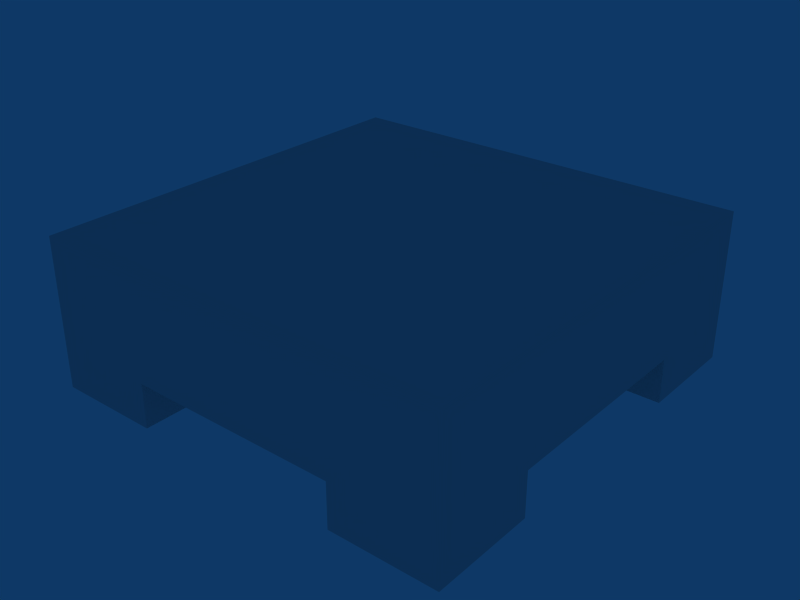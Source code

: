 # Source: Platform.blend  (saved by Blender 2.49.0; exported with 4.5.12 LTS)
import bpy
from mathutils import Matrix  # noqa: F401  (used for matrix-valued properties, if any)

bpy.ops.wm.read_factory_settings(use_empty=True)
scene = bpy.context.scene
scene.name = 'Scene'

# ---- collections
col_collection_1 = bpy.data.collections.new('Collection 1'); scene.collection.children.link(col_collection_1)

# ---- materials (node trees are filled in below, after node groups)
mat_material = bpy.data.materials.new('Material')
mat_material.alpha_threshold = 0.0
mat_material.roughness = 0.5
mat_material.line_color = (0.0, 0.0, 0.0, 1.0)

# ---- material node trees

# ---- world
world_world = bpy.data.worlds.new('World'); scene.world = world_world
world_world.color = (0.05656, 0.2208, 0.4)
world_world.use_sun_shadow = False
world_world.sun_shadow_jitter_overblur = 0.0
world_world.cycles.sampling_method = 'MANUAL'
world_world.cycles.sample_map_resolution = 256

# ---- meshes
me_cube = bpy.data.meshes.new('Cube')
me_cube.from_pydata([(1.0, 1.0, 0.0), (1.0, 1.0, -0.5), (-1.0, 1.0, -0.5), (-1.0, 1.0, 0.0), (1.0, -1.0, 0.0), (1.0, -1.0, -0.5), (-1.0, -1.0, -0.5), (-1.0, -1.0, 0.0), (4.292e-08, 1.0, -0.5), (2.186e-07, 1.0, 0.0), (-4.935e-07, -1.0, -0.5), (2.881e-07, -1.0, 0.0), (1.0, -4.292e-08, -0.5), (1.0, 9.934e-09, 0.0), (-1.0, -4.292e-08, -0.5), (-1.0, 9.934e-09, 0.0), (-2.484e-07, -4.186e-08, -0.5), (0.5, 1.0, -0.5), (-0.5, 1.0, -0.5), (0.5, -1.0, -0.5), (-0.5, -1.0, -0.5), (1.0, 0.5, -0.5), (1.0, -0.5, -0.5), (-1.0, 0.5, -0.5), (-1.0, -0.5, -0.5), (0.5, -0.5, -0.5), (0.5, 0.5, -0.5), (-0.5, -0.5, -0.5), (-0.5, 0.5, -0.5), (2.384e-07, 1.987e-08, 0.0), (-0.5, 1.0, -0.7097), (-0.5, 0.5, -0.7097), (-1.0, 0.5, -0.7097), (-1.0, 1.0, -0.7097), (-0.5, -0.5, -0.7097), (-0.5, -1.0, -0.7097), (-1.0, -1.0, -0.7097), (-1.0, -0.5, -0.7097), (1.0, 1.0, -0.7097), (1.0, 0.5, -0.7097), (0.5, 0.5, -0.7097), (0.5, 1.0, -0.7097), (1.0, -0.5, -0.7097), (1.0, -1.0, -0.7097), (0.5, -1.0, -0.7097), (0.5, -0.5, -0.7097)], [], [(4, 11, 19, 5), (11, 10, 19), (11, 20, 10), (11, 7, 6, 20), (0, 13, 21, 1), (13, 12, 21), (13, 22, 12), (13, 4, 5, 22), (12, 22, 25, 16), (25, 19, 10, 16), (21, 12, 16, 26), (17, 26, 16, 8), (16, 10, 20, 27), (16, 27, 24, 14), (8, 16, 28, 18), (28, 16, 14, 23), (2, 23, 15, 3), (23, 14, 15), (14, 24, 15), (24, 6, 7, 15), (15, 7, 11, 29), (3, 15, 29, 9), (29, 11, 4, 13), (13, 0, 9, 29), (28, 31, 30, 18), (23, 32, 31, 28), (2, 33, 32, 23), (30, 31, 32, 33), (20, 35, 34, 27), (6, 36, 35, 20), (24, 37, 36, 6), (34, 35, 36, 37), (21, 39, 38, 1), (26, 40, 39, 21), (17, 41, 40, 26), (38, 39, 40, 41), (5, 43, 42, 22), (19, 44, 43, 5), (25, 45, 44, 19), (42, 43, 44, 45)])
_uv = me_cube.uv_layers.new(name='UVTex')
_uv.uv.foreach_set('vector', [0.2959, 0.9729, 0.1564, 0.9729, 0.2262, 0.877, 0.2959, 0.877, 0.1564, 0.9729, 0.1564, 0.877, 0.2262, 0.877, 0.1564, 0.9729, 0.08663, 0.877, 0.1564, 0.877, 0.1564, 0.9729, 0.01686, 0.9729, 0.01686, 0.877, 0.08663, 0.877, 0.2633, 0.972, 0.1578, 0.972, 0.2106, 0.8765, 0.2633, 0.8765, 0.1578, 0.972, 0.1578, 0.8765, 0.2106, 0.8765, 0.1578, 0.972, 0.1051, 0.8765, 0.1578, 0.8765, 0.1578, 0.972, 0.05232, 0.972, 0.05232, 0.8765, 0.1051, 0.8765, 0.07288, 0.1794, 0.07288, 0.249, 0.003348, 0.249, 0.003348, 0.1794, 0.07288, 0.1794, 0.07288, 0.249, 0.003348, 0.249, 0.003348, 0.1794, 0.07288, 0.1794, 0.07288, 0.249, 0.003348, 0.249, 0.003348, 0.1794, 0.07288, 0.1794, 0.07288, 0.249, 0.003348, 0.249, 0.003348, 0.1794, 0.07288, 0.1794, 0.07288, 0.249, 0.003348, 0.249, 0.003348, 0.1794, 0.07288, 0.1794, 0.07288, 0.249, 0.003348, 0.249, 0.003348, 0.1794, 0.07288, 0.1794, 0.07288, 0.249, 0.003348, 0.249, 0.003348, 0.1794, 0.07288, 0.1794, 0.07288, 0.249, 0.003348, 0.249, 0.003348, 0.1794, 0.2633, 0.8765, 0.2106, 0.8765, 0.1578, 0.972, 0.2633, 0.972, 0.2106, 0.8765, 0.1578, 0.8765, 0.1578, 0.972, 0.1578, 0.8765, 0.1051, 0.8765, 0.1578, 0.972, 0.1051, 0.8765, 0.05232, 0.8765, 0.05232, 0.972, 0.1578, 0.972, 0.001461, 0.3427, 0.001461, 0.2552, 0.1092, 0.2552, 0.1092, 0.3427, 0.001461, 0.4302, 0.001461, 0.3427, 0.1092, 0.3427, 0.1092, 0.4302, 0.1092, 0.3427, 0.1092, 0.2552, 0.217, 0.2552, 0.217, 0.3427, 0.217, 0.3427, 0.217, 0.4302, 0.1092, 0.4302, 0.1092, 0.3427, 0.8331, 0.9461, 0.8331, 0.9858, 0.7815, 0.9858, 0.7815, 0.9461, 0.8331, 0.9461, 0.8331, 0.9858, 0.7815, 0.9858, 0.7815, 0.9461, 0.8331, 0.9461, 0.8331, 0.9858, 0.7815, 0.9858, 0.7815, 0.9461, 0.1974, 0.8792, 0.1974, 0.9719, 0.1086, 0.9719, 0.1086, 0.8792, 0.8331, 0.9461, 0.8331, 0.9858, 0.7815, 0.9858, 0.7815, 0.9461, 0.8331, 0.9461, 0.8331, 0.9858, 0.7815, 0.9858, 0.7815, 0.9461, 0.8331, 0.9461, 0.8331, 0.9858, 0.7815, 0.9858, 0.7815, 0.9461, 0.1974, 0.8792, 0.1974, 0.9719, 0.1086, 0.9719, 0.1086, 0.8792, 0.8331, 0.9461, 0.8331, 0.9858, 0.7815, 0.9858, 0.7815, 0.9461, 0.8331, 0.9461, 0.8331, 0.9858, 0.7815, 0.9858, 0.7815, 0.9461, 0.8331, 0.9461, 0.8331, 0.9858, 0.7815, 0.9858, 0.7815, 0.9461, 0.1974, 0.8792, 0.1974, 0.9719, 0.1086, 0.9719, 0.1086, 0.8792, 0.8331, 0.9461, 0.8331, 0.9858, 0.7815, 0.9858, 0.7815, 0.9461, 0.8331, 0.9461, 0.8331, 0.9858, 0.7815, 0.9858, 0.7815, 0.9461, 0.8331, 0.9461, 0.8331, 0.9858, 0.7815, 0.9858, 0.7815, 0.9461, 0.1974, 0.8792, 0.1974, 0.9719, 0.1086, 0.9719, 0.1086, 0.8792])
me_cube.materials.append(mat_material)
me_cube.use_remesh_preserve_volume = False
me_cube.use_remesh_preserve_attributes = False
me_cube.use_mirror_vertex_groups = False
me_cube.update()

# ---- objects
ob_platform = bpy.data.objects.new('Platform', me_cube)

# ---- transforms, parenting, visibility, modifiers, constraints
ob_platform.location = (0.0, 0.0, 0.0)
ob_platform.lock_rotations_4d = False
ob_platform.empty_display_type = 'ARROWS'
ob_platform.color = (0.0, 0.0, 0.0, 1.0)
ob_platform.lineart.crease_threshold = 0.0

# ---- collection membership
col_collection_1.objects.link(ob_platform)

# ---- scene / render settings (as saved in the file)
scene.frame_start = 1; scene.frame_end = 250; scene.frame_set(1)
scene.render.engine = 'BLENDER_EEVEE_NEXT'
scene.render.image_settings.file_format = 'JPEG'
scene.render.image_settings.color_mode = 'RGB'
scene.render.image_settings.compression = 90
scene.render.resolution_x = 800
scene.render.resolution_y = 600
scene.render.pixel_aspect_x = 100.0
scene.render.pixel_aspect_y = 100.0
scene.render.fps = 25
scene.render.dither_intensity = 0.0
scene.render.use_compositing = False
scene.render.use_sequencer = False
scene.render.bake_margin = 2
scene.render.bake_bias = 0.0
scene.render.use_stamp_time = False
scene.render.use_stamp_date = False
scene.render.use_stamp_frame = False
scene.render.use_stamp_camera = False
scene.render.use_stamp_scene = False
scene.render.use_stamp_filename = False
scene.render.use_stamp_render_time = False
scene.render.stamp_font_size = 0
scene.cycles.use_denoising = False
scene.cycles.samples = 10
scene.cycles.sampling_pattern = 'TABULATED_SOBOL'
scene.cycles.light_sampling_threshold = 0.0
scene.cycles.use_adaptive_sampling = False
scene.cycles.use_light_tree = False
scene.cycles.blur_glossy = 0.0
scene.cycles.volume_bounces = 1
scene.cycles.pixel_filter_type = 'GAUSSIAN'
scene.cycles.sample_clamp_indirect = 0.0
scene.view_settings.view_transform = 'Raw'
bpy.context.view_layer.update()

# ---- added for rendering (the .blend has no active camera): camera
cam_auto = bpy.data.cameras.new('AutoCamera')
cam_auto.lens = 50.0
cam_auto.sensor_width = 36.0
cam_auto.clip_end = 1000.0
ob_auto_camera = bpy.data.objects.new('AutoCamera', cam_auto)
scene.collection.objects.link(ob_auto_camera)
ob_auto_camera.location = (2.69805, -3.23766, 1.8036)
ob_auto_camera.rotation_euler = (1.09748, -7.21219e-08, 0.694738)
scene.camera = ob_auto_camera
bpy.context.view_layer.update()
